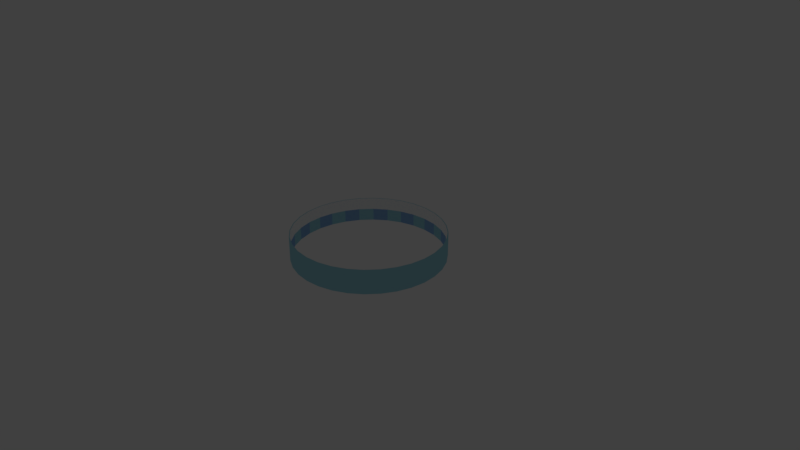 # Source: Band001.blend  (saved by Blender 2.78.0; exported with 4.5.12 LTS)
import bpy
from mathutils import Matrix  # noqa: F401  (used for matrix-valued properties, if any)

bpy.ops.wm.read_factory_settings(use_empty=True)
scene = bpy.context.scene
scene.name = 'Scene'

# ---- collections
col_collection_1 = bpy.data.collections.new('Collection 1'); scene.collection.children.link(col_collection_1)
col_collection_20 = bpy.data.collections.new('Collection 20'); scene.collection.children.link(col_collection_20)
col_collection_20.hide_render = True
col_collection_20.hide_viewport = True

# ---- materials (node trees are filled in below, after node groups)
mat_melodymat = bpy.data.materials.new('MelodyMat')
mat_melodymat.alpha_threshold = 0.0
mat_melodymat.use_transparent_shadow = False
mat_melodymat.diffuse_color = (1.0, 1.0, 1.0, 1.0)
mat_melodymat.roughness = 0.5
mat_material1 = bpy.data.materials.new('Material1')
mat_material1.alpha_threshold = 0.0
mat_material1.use_transparent_shadow = False
mat_material1.diffuse_color = (0.3447, 0.6888, 0.8, 1.0)
mat_material1.roughness = 0.5
mat_material2 = bpy.data.materials.new('Material2')
mat_material2.alpha_threshold = 0.0
mat_material2.use_transparent_shadow = False
mat_material2.diffuse_color = (0.2675, 0.4837, 0.8, 1.0)
mat_material2.roughness = 0.5

# ---- material node trees

# ---- world
world_world = bpy.data.worlds.new('World'); scene.world = world_world
world_world.color = (0.05088, 0.05088, 0.05088)
world_world.use_sun_shadow = False
world_world.sun_shadow_jitter_overblur = 0.0
world_world.cycles.sampling_method = 'MANUAL'

# ---- cameras
cam_camera = bpy.data.cameras.new('Camera')
cam_camera.clip_end = 100.0
cam_camera.lens = 35.0
cam_camera.sensor_width = 32.0
cam_camera.sensor_height = 18.0
cam_camera.ortho_scale = 7.314
cam_camera.dof.focus_distance = 0.0
cam_camera.dof.aperture_fstop = 128.0

# ---- lights
light_lamp = bpy.data.lights.new('Lamp', 'POINT')
light_lamp.transmission_factor = 0.0
light_lamp.cutoff_distance = 30.0
light_lamp.energy = 100.0
light_lamp.shadow_buffer_clip_start = 1.001
light_lamp.shadow_soft_size = 0.1
light_lamp.shadow_maximum_resolution = 0.006
light_lamp.use_absolute_resolution = True

# ---- meshes
me_circle = bpy.data.meshes.new('Circle')
me_circle.from_pydata([(0.0, 1.0, 0.0), (-0.1951, 0.9808, 0.0), (-0.3827, 0.9239, 0.0), (-0.5556, 0.8315, 0.0), (-0.7071, 0.7071, 0.0), (-0.8315, 0.5556, 0.0), (-0.9239, 0.3827, 0.0), (-0.9808, 0.1951, 0.0), (-1.0, 7.55e-08, 0.0), (-0.9808, -0.1951, 0.0), (-0.9239, -0.3827, 0.0), (-0.8315, -0.5556, 0.0), (-0.7071, -0.7071, 0.0), (-0.5556, -0.8315, 0.0), (-0.3827, -0.9239, 0.0), (-0.1951, -0.9808, 0.0), (3.258e-07, -1.0, 0.0), (0.1951, -0.9808, 0.0), (0.3827, -0.9239, 0.0), (0.5556, -0.8315, 0.0), (0.7071, -0.7071, 0.0), (0.8315, -0.5556, 0.0), (0.9239, -0.3827, 0.0), (0.9808, -0.1951, 0.0), (1.0, 9.656e-07, 0.0), (0.9808, 0.1951, 0.0), (0.9239, 0.3827, 0.0), (0.8315, 0.5556, 0.0), (0.7071, 0.7071, 0.0), (0.5556, 0.8315, 0.0), (0.3827, 0.9239, 0.0), (0.1951, 0.9808, 0.0), (0.0, 1.0, 0.1647), (-0.1951, 0.9808, 0.1647), (-0.3827, 0.9239, 0.1647), (-0.5556, 0.8315, 0.1647), (-0.7071, 0.7071, 0.1647), (-0.8315, 0.5556, 0.1647), (-0.9239, 0.3827, 0.1647), (-0.9808, 0.1951, 0.1647), (-1.0, 7.55e-08, 0.1647), (-0.9808, -0.1951, 0.1647), (-0.9239, -0.3827, 0.1647), (-0.8315, -0.5556, 0.1647), (-0.7071, -0.7071, 0.1647), (-0.5556, -0.8315, 0.1647), (-0.3827, -0.9239, 0.1647), (-0.1951, -0.9808, 0.1647), (3.258e-07, -1.0, 0.1647), (0.1951, -0.9808, 0.1647), (0.3827, -0.9239, 0.1647), (0.5556, -0.8315, 0.1647), (0.7071, -0.7071, 0.1647), (0.8315, -0.5556, 0.1647), (0.9239, -0.3827, 0.1647), (0.9808, -0.1951, 0.1647), (1.0, 9.656e-07, 0.1647), (0.9808, 0.1951, 0.1647), (0.9239, 0.3827, 0.1647), (0.8315, 0.5556, 0.1647), (0.7071, 0.7071, 0.1647), (0.5556, 0.8315, 0.1647), (0.3827, 0.9239, 0.1647), (0.1951, 0.9808, 0.1647), (0.0, 1.0, 0.3254), (-0.1951, 0.9808, 0.3254), (-0.3827, 0.9239, 0.3254), (-0.5556, 0.8315, 0.3254), (-0.7071, 0.7071, 0.3254), (-0.8315, 0.5556, 0.3254), (-0.9239, 0.3827, 0.3254), (-0.9808, 0.1951, 0.3254), (-1.0, 7.55e-08, 0.3254), (-0.9808, -0.1951, 0.3254), (-0.9239, -0.3827, 0.3254), (-0.8315, -0.5556, 0.3254), (-0.7071, -0.7071, 0.3254), (-0.5556, -0.8315, 0.3254), (-0.3827, -0.9239, 0.3254), (-0.1951, -0.9808, 0.3254), (3.258e-07, -1.0, 0.3254), (0.1951, -0.9808, 0.3254), (0.3827, -0.9239, 0.3254), (0.5556, -0.8315, 0.3254), (0.7071, -0.7071, 0.3254), (0.8315, -0.5556, 0.3254), (0.9239, -0.3827, 0.3254), (0.9808, -0.1951, 0.3254), (1.0, 9.656e-07, 0.3254), (0.9808, 0.1951, 0.3254), (0.9239, 0.3827, 0.3254), (0.8315, 0.5556, 0.3254), (0.7071, 0.7071, 0.3254), (0.5556, 0.8315, 0.3254), (0.3827, 0.9239, 0.3254), (0.1951, 0.9808, 0.3254), (0.0, 1.01, 0.0), (-0.197, 0.9906, 0.0), (-0.3865, 0.9331, 0.0), (-0.5611, 0.8398, 0.0), (-0.7142, 0.7142, 0.0), (-0.8398, 0.5611, 0.0), (-0.9331, 0.3865, 0.0), (-0.9906, 0.197, 0.0), (-1.01, 7.55e-08, 0.0), (-0.9906, -0.197, 0.0), (-0.9331, -0.3865, 0.0), (-0.8398, -0.5611, 0.0), (-0.7142, -0.7142, 0.0), (-0.5611, -0.8398, 0.0), (-0.3865, -0.9331, 0.0), (-0.197, -0.9906, 0.0), (3.258e-07, -1.01, 0.0), (0.197, -0.9906, 0.0), (0.3865, -0.9331, 0.0), (0.5611, -0.8398, 0.0), (0.7142, -0.7142, 0.0), (0.8398, -0.5611, 0.0), (0.9331, -0.3865, 0.0), (0.9906, -0.197, 0.0), (1.01, 9.656e-07, 0.0), (0.9906, 0.197, 0.0), (0.9331, 0.3865, 0.0), (0.8398, 0.5611, 0.0), (0.7142, 0.7142, 0.0), (0.5611, 0.8398, 0.0), (0.3865, 0.9331, 0.0), (0.197, 0.9906, 0.0), (0.0, 1.01, 0.1647), (-0.197, 0.9906, 0.1647), (-0.3865, 0.9331, 0.1647), (-0.5611, 0.8398, 0.1647), (-0.7142, 0.7142, 0.1647), (-0.8398, 0.5611, 0.1647), (-0.9331, 0.3865, 0.1647), (-0.9906, 0.197, 0.1647), (-1.01, 7.55e-08, 0.1647), (-0.9906, -0.197, 0.1647), (-0.9331, -0.3865, 0.1647), (-0.8398, -0.5611, 0.1647), (-0.7142, -0.7142, 0.1647), (-0.5611, -0.8398, 0.1647), (-0.3865, -0.9331, 0.1647), (-0.197, -0.9906, 0.1647), (3.258e-07, -1.01, 0.1647), (0.197, -0.9906, 0.1647), (0.3865, -0.9331, 0.1647), (0.5611, -0.8398, 0.1647), (0.7142, -0.7142, 0.1647), (0.8398, -0.5611, 0.1647), (0.9331, -0.3865, 0.1647), (0.9906, -0.197, 0.1647), (1.01, 9.656e-07, 0.1647), (0.9906, 0.197, 0.1647), (0.9331, 0.3865, 0.1647), (0.8398, 0.5611, 0.1647), (0.7142, 0.7142, 0.1647), (0.5611, 0.8398, 0.1647), (0.3865, 0.9331, 0.1647), (0.197, 0.9906, 0.1647), (0.0, 1.01, 0.3254), (-0.197, 0.9906, 0.3254), (-0.3865, 0.9331, 0.3254), (-0.5611, 0.8398, 0.3254), (-0.7142, 0.7142, 0.3254), (-0.8398, 0.5611, 0.3254), (-0.9331, 0.3865, 0.3254), (-0.9906, 0.197, 0.3254), (-1.01, 7.55e-08, 0.3254), (-0.9906, -0.197, 0.3254), (-0.9331, -0.3865, 0.3254), (-0.8398, -0.5611, 0.3254), (-0.7142, -0.7142, 0.3254), (-0.5611, -0.8398, 0.3254), (-0.3865, -0.9331, 0.3254), (-0.197, -0.9906, 0.3254), (3.258e-07, -1.01, 0.3254), (0.197, -0.9906, 0.3254), (0.3865, -0.9331, 0.3254), (0.5611, -0.8398, 0.3254), (0.7142, -0.7142, 0.3254), (0.8398, -0.5611, 0.3254), (0.9331, -0.3865, 0.3254), (0.9906, -0.197, 0.3254), (1.01, 9.656e-07, 0.3254), (0.9906, 0.197, 0.3254), (0.9331, 0.3865, 0.3254), (0.8398, 0.5611, 0.3254), (0.7142, 0.7142, 0.3254), (0.5611, 0.8398, 0.3254), (0.3865, 0.9331, 0.3254), (0.197, 0.9906, 0.3254)], [], [(9, 8, 40, 41), (23, 22, 54, 55), (10, 9, 41, 42), (24, 23, 55, 56), (11, 10, 42, 43), (25, 24, 56, 57), (12, 11, 43, 44), (26, 25, 57, 58), (13, 12, 44, 45), (27, 26, 58, 59), (14, 13, 45, 46), (1, 0, 32, 33), (28, 27, 59, 60), (15, 14, 46, 47), (2, 1, 33, 34), (29, 28, 60, 61), (16, 15, 47, 48), (3, 2, 34, 35), (30, 29, 61, 62), (17, 16, 48, 49), (4, 3, 35, 36), (31, 30, 62, 63), (18, 17, 49, 50), (5, 4, 36, 37), (0, 31, 63, 32), (19, 18, 50, 51), (6, 5, 37, 38), (20, 19, 51, 52), (7, 6, 38, 39), (21, 20, 52, 53), (8, 7, 39, 40), (22, 21, 53, 54), (49, 48, 80, 81), (36, 35, 67, 68), (63, 62, 94, 95), (50, 49, 81, 82), (37, 36, 68, 69), (32, 63, 95, 64), (51, 50, 82, 83), (38, 37, 69, 70), (52, 51, 83, 84), (39, 38, 70, 71), (53, 52, 84, 85), (40, 39, 71, 72), (54, 53, 85, 86), (41, 40, 72, 73), (55, 54, 86, 87), (42, 41, 73, 74), (56, 55, 87, 88), (43, 42, 74, 75), (57, 56, 88, 89), (44, 43, 75, 76), (58, 57, 89, 90), (45, 44, 76, 77), (59, 58, 90, 91), (46, 45, 77, 78), (33, 32, 64, 65), (60, 59, 91, 92), (47, 46, 78, 79), (34, 33, 65, 66), (61, 60, 92, 93), (48, 47, 79, 80), (35, 34, 66, 67), (62, 61, 93, 94), (105, 137, 136, 104), (119, 151, 150, 118), (106, 138, 137, 105), (120, 152, 151, 119), (107, 139, 138, 106), (121, 153, 152, 120), (108, 140, 139, 107), (122, 154, 153, 121), (109, 141, 140, 108), (123, 155, 154, 122), (110, 142, 141, 109), (97, 129, 128, 96), (124, 156, 155, 123), (111, 143, 142, 110), (98, 130, 129, 97), (125, 157, 156, 124), (112, 144, 143, 111), (99, 131, 130, 98), (126, 158, 157, 125), (113, 145, 144, 112), (100, 132, 131, 99), (127, 159, 158, 126), (114, 146, 145, 113), (101, 133, 132, 100), (96, 128, 159, 127), (115, 147, 146, 114), (102, 134, 133, 101), (116, 148, 147, 115), (103, 135, 134, 102), (117, 149, 148, 116), (104, 136, 135, 103), (118, 150, 149, 117), (145, 177, 176, 144), (132, 164, 163, 131), (159, 191, 190, 158), (146, 178, 177, 145), (133, 165, 164, 132), (128, 160, 191, 159), (147, 179, 178, 146), (134, 166, 165, 133), (148, 180, 179, 147), (135, 167, 166, 134), (149, 181, 180, 148), (136, 168, 167, 135), (150, 182, 181, 149), (137, 169, 168, 136), (151, 183, 182, 150), (138, 170, 169, 137), (152, 184, 183, 151), (139, 171, 170, 138), (153, 185, 184, 152), (140, 172, 171, 139), (154, 186, 185, 153), (141, 173, 172, 140), (155, 187, 186, 154), (142, 174, 173, 141), (129, 161, 160, 128), (156, 188, 187, 155), (143, 175, 174, 142), (130, 162, 161, 129), (157, 189, 188, 156), (144, 176, 175, 143), (131, 163, 162, 130), (158, 190, 189, 157), (0, 1, 97, 96), (1, 2, 98, 97), (2, 3, 99, 98), (3, 4, 100, 99), (4, 5, 101, 100), (5, 6, 102, 101), (6, 7, 103, 102), (7, 8, 104, 103), (8, 9, 105, 104), (9, 10, 106, 105), (10, 11, 107, 106), (11, 12, 108, 107), (12, 13, 109, 108), (13, 14, 110, 109), (14, 15, 111, 110), (15, 16, 112, 111), (16, 17, 113, 112), (17, 18, 114, 113), (18, 19, 115, 114), (19, 20, 116, 115), (20, 21, 117, 116), (21, 22, 118, 117), (22, 23, 119, 118), (23, 24, 120, 119), (24, 25, 121, 120), (25, 26, 122, 121), (26, 27, 123, 122), (27, 28, 124, 123), (28, 29, 125, 124), (29, 30, 126, 125), (30, 31, 127, 126), (31, 0, 96, 127), (65, 64, 160, 161), (66, 65, 161, 162), (67, 66, 162, 163), (68, 67, 163, 164), (69, 68, 164, 165), (70, 69, 165, 166), (71, 70, 166, 167), (72, 71, 167, 168), (73, 72, 168, 169), (74, 73, 169, 170), (75, 74, 170, 171), (76, 75, 171, 172), (77, 76, 172, 173), (78, 77, 173, 174), (79, 78, 174, 175), (80, 79, 175, 176), (81, 80, 176, 177), (82, 81, 177, 178), (83, 82, 178, 179), (84, 83, 179, 180), (85, 84, 180, 181), (86, 85, 181, 182), (87, 86, 182, 183), (88, 87, 183, 184), (89, 88, 184, 185), (90, 89, 185, 186), (91, 90, 186, 187), (92, 91, 187, 188), (93, 92, 188, 189), (94, 93, 189, 190), (95, 94, 190, 191), (64, 95, 191, 160)])
me_circle.polygons.foreach_set('material_index', [1, 1, 2, 2, 1, 1, 2, 2, 1, 1, 2, 1, 2, 1, 2, 1, 2, 1, 2, 1, 2, 1, 2, 1, 2, 1, 2, 2, 1, 1, 2, 2, 0, 0, 0, 0, 0, 0, 0, 0, 0, 0, 0, 0, 0, 0, 0, 0, 0, 0, 0, 0, 0, 0, 0, 0, 0, 0, 0, 0, 0, 0, 0, 0, 1, 1, 1, 1, 1, 1, 1, 1, 1, 1, 1, 1, 1, 1, 1, 1, 1, 1, 1, 1, 1, 1, 1, 1, 1, 1, 1, 1, 1, 1, 1, 1, 1, 1, 1, 1, 1, 1, 1, 1, 1, 1, 1, 1, 1, 1, 1, 1, 1, 1, 1, 1, 1, 1, 1, 1, 1, 1, 1, 1, 1, 1, 1, 1, 1, 1, 1, 1, 1, 1, 1, 1, 1, 1, 1, 1, 1, 1, 1, 1, 1, 1, 1, 1, 1, 1, 1, 1, 1, 1, 1, 1, 1, 1, 1, 1, 1, 1, 1, 1, 1, 1, 1, 1, 1, 1, 1, 1, 1, 1, 1, 1, 1, 1, 1, 1, 1, 1, 1, 1, 1, 1, 1, 1, 1, 1, 1, 1])
me_circle.materials.append(mat_melodymat)
me_circle.materials.append(mat_material1)
me_circle.materials.append(mat_material2)
me_circle.use_remesh_preserve_volume = False
me_circle.use_remesh_preserve_attributes = False
me_circle.use_mirror_vertex_groups = False
me_circle.update()

# ---- objects
ob_circle = bpy.data.objects.new('Circle', me_circle)
ob_lamp = bpy.data.objects.new('Lamp', light_lamp)
ob_camera = bpy.data.objects.new('Camera', cam_camera)

# ---- transforms, parenting, visibility, modifiers, constraints
ob_circle.location = (0.0, 0.0, 0.0)
ob_circle.lineart.crease_threshold = 0.0
ob_lamp.location = (4.076, 1.005, 5.904)
ob_lamp.rotation_euler = (0.6503, 0.05522, 1.866)
ob_lamp.lock_rotations_4d = False
ob_lamp.empty_display_type = 'ARROWS'
ob_lamp.color = (0.0, 0.0, 0.0, 0.0)
ob_lamp.lineart.crease_threshold = 0.0
ob_camera.location = (7.481, -6.508, 5.344)
ob_camera.rotation_euler = (1.109, 0.0, 0.8149)
ob_camera.lock_rotations_4d = False
ob_camera.empty_display_type = 'ARROWS'
ob_camera.color = (0.0, 0.0, 0.0, 0.0)
ob_camera.hide_viewport = True
ob_camera.display_type = 'WIRE'
ob_camera.lineart.crease_threshold = 0.0

# ---- collection membership
col_collection_1.objects.link(ob_circle)
col_collection_20.objects.link(ob_lamp)
col_collection_20.objects.link(ob_camera)

# ---- scene / render settings (as saved in the file)
scene.camera = ob_camera
scene.frame_start = 1; scene.frame_end = 250; scene.frame_set(35)
scene.render.engine = 'BLENDER_EEVEE_NEXT'
scene.render.resolution_percentage = 50
scene.render.dither_intensity = 0.0
scene.cycles.use_denoising = False
scene.cycles.samples = 128
scene.cycles.sampling_pattern = 'TABULATED_SOBOL'
scene.cycles.light_sampling_threshold = 0.0
scene.cycles.use_adaptive_sampling = False
scene.cycles.use_light_tree = False
scene.cycles.blur_glossy = 0.0
scene.cycles.sample_clamp_indirect = 0.0
scene.view_settings.view_transform = 'Standard'
bpy.context.view_layer.update()
